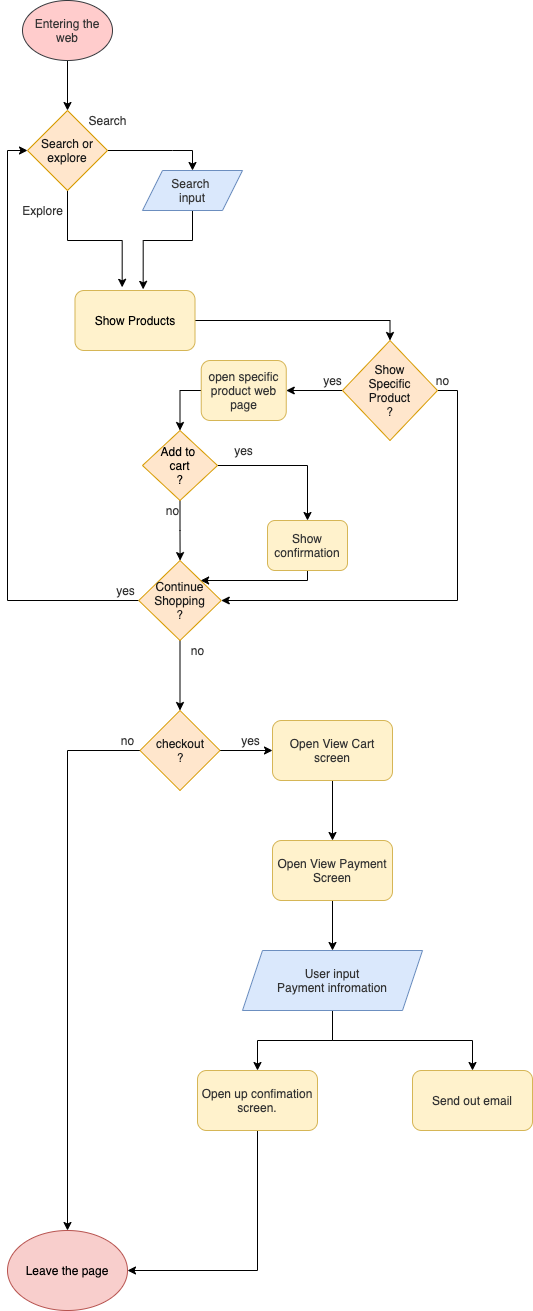

The diagram above was exported from draw.io. Its source (the exported page's mxGraphModel, read from the mxfile embedded in the PNG):
<mxGraphModel dx="1631" dy="669" grid="1" gridSize="10" guides="1" tooltips="1" connect="1" arrows="1" fold="1" page="1" pageScale="1" pageWidth="850" pageHeight="1100" math="0" shadow="0">
  <root>
    <mxCell id="0" />
    <mxCell id="1" parent="0" />
    <mxCell id="8" style="edgeStyle=orthogonalEdgeStyle;rounded=0;orthogonalLoop=1;jettySize=auto;html=1;exitX=1;exitY=0.5;exitDx=0;exitDy=0;entryX=0.5;entryY=0;entryDx=0;entryDy=0;fontColor=#333333;" parent="1" source="3" target="6" edge="1">
      <mxGeometry relative="1" as="geometry">
        <Array as="points">
          <mxPoint x="170" y="190" />
          <mxPoint x="170" y="190" />
        </Array>
      </mxGeometry>
    </mxCell>
    <mxCell id="12" style="edgeStyle=orthogonalEdgeStyle;rounded=0;orthogonalLoop=1;jettySize=auto;html=1;exitX=0.5;exitY=1;exitDx=0;exitDy=0;entryX=0.393;entryY=-0.053;entryDx=0;entryDy=0;fontColor=#333333;entryPerimeter=0;" parent="1" source="3" target="69" edge="1">
      <mxGeometry relative="1" as="geometry">
        <mxPoint x="135" y="330" as="targetPoint" />
      </mxGeometry>
    </mxCell>
    <mxCell id="3" value="Search or explore" style="rhombus;whiteSpace=wrap;html=1;fillColor=#ffe6cc;strokeColor=#d79b00;fontColor=#1A1A1A;" parent="1" vertex="1">
      <mxGeometry x="25" y="150" width="80" height="80" as="geometry" />
    </mxCell>
    <mxCell id="39" style="edgeStyle=orthogonalEdgeStyle;rounded=0;orthogonalLoop=1;jettySize=auto;html=1;exitX=0.5;exitY=1;exitDx=0;exitDy=0;entryX=0.5;entryY=0;entryDx=0;entryDy=0;fontColor=#333333;" parent="1" source="5" target="3" edge="1">
      <mxGeometry relative="1" as="geometry" />
    </mxCell>
    <mxCell id="5" value="Entering the web" style="ellipse;whiteSpace=wrap;html=1;fillColor=#ffcccc;strokeColor=#36393d;fontColor=#333333;" parent="1" vertex="1">
      <mxGeometry x="20" y="40" width="90" height="60" as="geometry" />
    </mxCell>
    <mxCell id="13" style="edgeStyle=orthogonalEdgeStyle;rounded=0;orthogonalLoop=1;jettySize=auto;html=1;exitX=0.5;exitY=1;exitDx=0;exitDy=0;entryX=0.568;entryY=-0.019;entryDx=0;entryDy=0;fontColor=#333333;entryPerimeter=0;" parent="1" source="6" target="69" edge="1">
      <mxGeometry relative="1" as="geometry">
        <mxPoint x="157.5" y="330" as="targetPoint" />
        <Array as="points">
          <mxPoint x="190" y="280" />
          <mxPoint x="141" y="280" />
        </Array>
      </mxGeometry>
    </mxCell>
    <mxCell id="6" value="Search &lt;br&gt;input" style="shape=parallelogram;perimeter=parallelogramPerimeter;whiteSpace=wrap;html=1;fixedSize=1;size=20;fillColor=#dae8fc;strokeColor=#6c8ebf;fontColor=#333333;" parent="1" vertex="1">
      <mxGeometry x="140" y="210" width="100" height="40" as="geometry" />
    </mxCell>
    <mxCell id="9" value="Search" style="text;html=1;align=center;verticalAlign=middle;resizable=0;points=[];autosize=1;fontColor=#333333;" parent="1" vertex="1">
      <mxGeometry x="80" y="150" width="50" height="20" as="geometry" />
    </mxCell>
    <mxCell id="14" value="Explore" style="text;html=1;align=center;verticalAlign=middle;resizable=0;points=[];autosize=1;fontColor=#333333;" parent="1" vertex="1">
      <mxGeometry x="10" y="240" width="60" height="20" as="geometry" />
    </mxCell>
    <mxCell id="35" style="edgeStyle=orthogonalEdgeStyle;rounded=0;orthogonalLoop=1;jettySize=auto;html=1;exitX=0;exitY=0.5;exitDx=0;exitDy=0;entryX=1;entryY=0.5;entryDx=0;entryDy=0;fontColor=#333333;" parent="1" source="16" target="34" edge="1">
      <mxGeometry relative="1" as="geometry" />
    </mxCell>
    <mxCell id="72" style="edgeStyle=orthogonalEdgeStyle;rounded=0;orthogonalLoop=1;jettySize=auto;html=1;exitX=1;exitY=0.5;exitDx=0;exitDy=0;entryX=1;entryY=0.5;entryDx=0;entryDy=0;" edge="1" parent="1" source="16" target="21">
      <mxGeometry relative="1" as="geometry" />
    </mxCell>
    <mxCell id="16" value="Show&lt;br&gt;Specific&lt;br&gt;Product&lt;br&gt;?" style="rhombus;whiteSpace=wrap;html=1;fillColor=#ffe6cc;strokeColor=#d79b00;fontColor=#1A1A1A;" parent="1" vertex="1">
      <mxGeometry x="340" y="380" width="95" height="100" as="geometry" />
    </mxCell>
    <mxCell id="23" style="edgeStyle=orthogonalEdgeStyle;rounded=0;orthogonalLoop=1;jettySize=auto;html=1;exitX=0.5;exitY=1;exitDx=0;exitDy=0;fontColor=#333333;" parent="1" source="18" target="21" edge="1">
      <mxGeometry relative="1" as="geometry" />
    </mxCell>
    <mxCell id="28" style="edgeStyle=orthogonalEdgeStyle;rounded=0;orthogonalLoop=1;jettySize=auto;html=1;exitX=1;exitY=0.5;exitDx=0;exitDy=0;entryX=0.5;entryY=0;entryDx=0;entryDy=0;fontColor=#333333;" parent="1" source="18" target="37" edge="1">
      <mxGeometry relative="1" as="geometry">
        <mxPoint x="105" y="530" as="targetPoint" />
      </mxGeometry>
    </mxCell>
    <mxCell id="18" value="Add to &lt;br&gt;cart&lt;br&gt;?" style="rhombus;whiteSpace=wrap;html=1;fillColor=#ffe6cc;strokeColor=#d79b00;" parent="1" vertex="1">
      <mxGeometry x="140" y="470" width="75" height="70" as="geometry" />
    </mxCell>
    <mxCell id="20" value="yes" style="text;html=1;align=center;verticalAlign=middle;resizable=0;points=[];autosize=1;fontColor=#333333;" parent="1" vertex="1">
      <mxGeometry x="315" y="410" width="30" height="20" as="geometry" />
    </mxCell>
    <mxCell id="44" style="edgeStyle=orthogonalEdgeStyle;rounded=0;orthogonalLoop=1;jettySize=auto;html=1;exitX=0;exitY=0.5;exitDx=0;exitDy=0;entryX=0;entryY=0.5;entryDx=0;entryDy=0;fontColor=#333333;" parent="1" source="21" target="3" edge="1">
      <mxGeometry relative="1" as="geometry" />
    </mxCell>
    <mxCell id="47" style="edgeStyle=orthogonalEdgeStyle;rounded=0;orthogonalLoop=1;jettySize=auto;html=1;exitX=0.5;exitY=1;exitDx=0;exitDy=0;entryX=0.5;entryY=0;entryDx=0;entryDy=0;fontColor=#333333;" parent="1" source="21" target="46" edge="1">
      <mxGeometry relative="1" as="geometry" />
    </mxCell>
    <mxCell id="21" value="Continue&lt;br&gt;Shopping&lt;br&gt;?" style="rhombus;whiteSpace=wrap;html=1;fillColor=#ffe6cc;strokeColor=#d79b00;fontColor=#1A1A1A;" parent="1" vertex="1">
      <mxGeometry x="136.25" y="600" width="82.5" height="80" as="geometry" />
    </mxCell>
    <mxCell id="24" value="yes" style="text;html=1;align=center;verticalAlign=middle;resizable=0;points=[];autosize=1;fontColor=#333333;" parent="1" vertex="1">
      <mxGeometry x="226.25" y="480" width="30" height="20" as="geometry" />
    </mxCell>
    <mxCell id="25" value="no" style="text;html=1;align=center;verticalAlign=middle;resizable=0;points=[];autosize=1;fontColor=#333333;" parent="1" vertex="1">
      <mxGeometry x="155" y="540" width="30" height="20" as="geometry" />
    </mxCell>
    <mxCell id="31" style="edgeStyle=orthogonalEdgeStyle;rounded=0;orthogonalLoop=1;jettySize=auto;html=1;exitX=0.5;exitY=1;exitDx=0;exitDy=0;entryX=1;entryY=0;entryDx=0;entryDy=0;fontColor=#333333;" parent="1" source="37" target="21" edge="1">
      <mxGeometry relative="1" as="geometry">
        <mxPoint x="20" y="540" as="sourcePoint" />
        <mxPoint x="240" y="640" as="targetPoint" />
        <Array as="points">
          <mxPoint x="305" y="620" />
        </Array>
      </mxGeometry>
    </mxCell>
    <mxCell id="36" style="edgeStyle=orthogonalEdgeStyle;rounded=0;orthogonalLoop=1;jettySize=auto;html=1;exitX=0;exitY=0.5;exitDx=0;exitDy=0;entryX=0.5;entryY=0;entryDx=0;entryDy=0;fontColor=#333333;" parent="1" source="34" target="18" edge="1">
      <mxGeometry relative="1" as="geometry" />
    </mxCell>
    <mxCell id="34" value="open specific product web page" style="rounded=1;whiteSpace=wrap;html=1;fillColor=#fff2cc;strokeColor=#d6b656;fontColor=#333333;" parent="1" vertex="1">
      <mxGeometry x="198.75" y="400" width="85" height="60" as="geometry" />
    </mxCell>
    <mxCell id="37" value="Show confirmation" style="rounded=1;whiteSpace=wrap;html=1;fillColor=#fff2cc;strokeColor=#d6b656;fontColor=#333333;" parent="1" vertex="1">
      <mxGeometry x="265" y="560" width="80" height="50" as="geometry" />
    </mxCell>
    <mxCell id="40" value="no" style="text;html=1;align=center;verticalAlign=middle;resizable=0;points=[];autosize=1;fontColor=#333333;rotation=0;" parent="1" vertex="1">
      <mxGeometry x="425" y="410" width="30" height="20" as="geometry" />
    </mxCell>
    <mxCell id="45" value="yes" style="text;html=1;align=center;verticalAlign=middle;resizable=0;points=[];autosize=1;fontColor=#333333;" parent="1" vertex="1">
      <mxGeometry x="107.5" y="620" width="30" height="20" as="geometry" />
    </mxCell>
    <mxCell id="51" style="edgeStyle=orthogonalEdgeStyle;rounded=0;orthogonalLoop=1;jettySize=auto;html=1;exitX=0;exitY=0.5;exitDx=0;exitDy=0;entryX=0.5;entryY=0;entryDx=0;entryDy=0;fontColor=#333333;" parent="1" source="46" target="50" edge="1">
      <mxGeometry relative="1" as="geometry" />
    </mxCell>
    <mxCell id="54" style="edgeStyle=orthogonalEdgeStyle;rounded=0;orthogonalLoop=1;jettySize=auto;html=1;exitX=1;exitY=0.5;exitDx=0;exitDy=0;entryX=0;entryY=0.5;entryDx=0;entryDy=0;fontColor=#333333;" parent="1" source="46" target="53" edge="1">
      <mxGeometry relative="1" as="geometry" />
    </mxCell>
    <mxCell id="46" value="checkout&lt;br&gt;?" style="rhombus;whiteSpace=wrap;html=1;fillColor=#ffe6cc;strokeColor=#d79b00;fontColor=#1A1A1A;" parent="1" vertex="1">
      <mxGeometry x="137.5" y="750" width="80" height="80" as="geometry" />
    </mxCell>
    <mxCell id="48" value="no" style="text;html=1;align=center;verticalAlign=middle;resizable=0;points=[];autosize=1;fontColor=#333333;" parent="1" vertex="1">
      <mxGeometry x="180" y="680" width="30" height="20" as="geometry" />
    </mxCell>
    <mxCell id="50" value="Leave the page" style="ellipse;whiteSpace=wrap;html=1;fillColor=#f8cecc;strokeColor=#b85450;fontColor=#000000;" parent="1" vertex="1">
      <mxGeometry x="5" y="1270" width="120" height="80" as="geometry" />
    </mxCell>
    <mxCell id="52" value="no" style="text;html=1;align=center;verticalAlign=middle;resizable=0;points=[];autosize=1;fontColor=#333333;" parent="1" vertex="1">
      <mxGeometry x="110" y="770" width="30" height="20" as="geometry" />
    </mxCell>
    <mxCell id="58" style="edgeStyle=orthogonalEdgeStyle;rounded=0;orthogonalLoop=1;jettySize=auto;html=1;exitX=0.5;exitY=1;exitDx=0;exitDy=0;entryX=0.5;entryY=0;entryDx=0;entryDy=0;fontColor=#333333;" parent="1" source="53" target="57" edge="1">
      <mxGeometry relative="1" as="geometry" />
    </mxCell>
    <mxCell id="53" value="Open View Cart&lt;br&gt;screen" style="rounded=1;whiteSpace=wrap;html=1;fillColor=#fff2cc;strokeColor=#d6b656;fontColor=#333333;" parent="1" vertex="1">
      <mxGeometry x="270" y="760" width="120" height="60" as="geometry" />
    </mxCell>
    <mxCell id="55" value="yes" style="text;html=1;align=center;verticalAlign=middle;resizable=0;points=[];autosize=1;fontColor=#333333;" parent="1" vertex="1">
      <mxGeometry x="232.5" y="770" width="30" height="20" as="geometry" />
    </mxCell>
    <mxCell id="60" style="edgeStyle=orthogonalEdgeStyle;rounded=0;orthogonalLoop=1;jettySize=auto;html=1;exitX=0.5;exitY=1;exitDx=0;exitDy=0;entryX=0.5;entryY=0;entryDx=0;entryDy=0;fontColor=#333333;" parent="1" source="57" target="59" edge="1">
      <mxGeometry relative="1" as="geometry" />
    </mxCell>
    <mxCell id="57" value="Open View Payment&lt;br&gt;Screen" style="rounded=1;whiteSpace=wrap;html=1;fillColor=#fff2cc;strokeColor=#d6b656;fontColor=#333333;" parent="1" vertex="1">
      <mxGeometry x="270" y="880" width="120" height="60" as="geometry" />
    </mxCell>
    <mxCell id="65" style="edgeStyle=orthogonalEdgeStyle;rounded=0;orthogonalLoop=1;jettySize=auto;html=1;exitX=0.5;exitY=1;exitDx=0;exitDy=0;entryX=0.5;entryY=0;entryDx=0;entryDy=0;fontColor=#333333;" parent="1" source="59" target="62" edge="1">
      <mxGeometry relative="1" as="geometry" />
    </mxCell>
    <mxCell id="68" style="edgeStyle=orthogonalEdgeStyle;rounded=0;orthogonalLoop=1;jettySize=auto;html=1;exitX=0.5;exitY=1;exitDx=0;exitDy=0;entryX=0.5;entryY=0;entryDx=0;entryDy=0;" edge="1" parent="1" source="59" target="61">
      <mxGeometry relative="1" as="geometry" />
    </mxCell>
    <mxCell id="59" value="User input&lt;br&gt;Payment infromation" style="shape=parallelogram;perimeter=parallelogramPerimeter;whiteSpace=wrap;html=1;fixedSize=1;fillColor=#dae8fc;strokeColor=#6c8ebf;fontColor=#333333;" parent="1" vertex="1">
      <mxGeometry x="240" y="990" width="180" height="60" as="geometry" />
    </mxCell>
    <mxCell id="67" style="edgeStyle=orthogonalEdgeStyle;rounded=0;orthogonalLoop=1;jettySize=auto;html=1;exitX=0.5;exitY=1;exitDx=0;exitDy=0;entryX=1;entryY=0.5;entryDx=0;entryDy=0;fontColor=#333333;" parent="1" source="61" target="50" edge="1">
      <mxGeometry relative="1" as="geometry" />
    </mxCell>
    <mxCell id="61" value="Open up confimation screen." style="rounded=1;whiteSpace=wrap;html=1;fillColor=#fff2cc;strokeColor=#d6b656;fontColor=#333333;" parent="1" vertex="1">
      <mxGeometry x="195" y="1110" width="120" height="60" as="geometry" />
    </mxCell>
    <mxCell id="62" value="Send out email" style="rounded=1;whiteSpace=wrap;html=1;fillColor=#fff2cc;strokeColor=#d6b656;fontColor=#333333;" parent="1" vertex="1">
      <mxGeometry x="410" y="1110" width="120" height="60" as="geometry" />
    </mxCell>
    <mxCell id="76" style="edgeStyle=orthogonalEdgeStyle;rounded=0;orthogonalLoop=1;jettySize=auto;html=1;exitX=1;exitY=0.5;exitDx=0;exitDy=0;entryX=0.5;entryY=0;entryDx=0;entryDy=0;" edge="1" parent="1" source="69" target="16">
      <mxGeometry relative="1" as="geometry" />
    </mxCell>
    <mxCell id="69" value="Show Products" style="rounded=1;whiteSpace=wrap;html=1;fillColor=#fff2cc;strokeColor=#d6b656;" vertex="1" parent="1">
      <mxGeometry x="72.5" y="330" width="120" height="60" as="geometry" />
    </mxCell>
  </root>
</mxGraphModel>